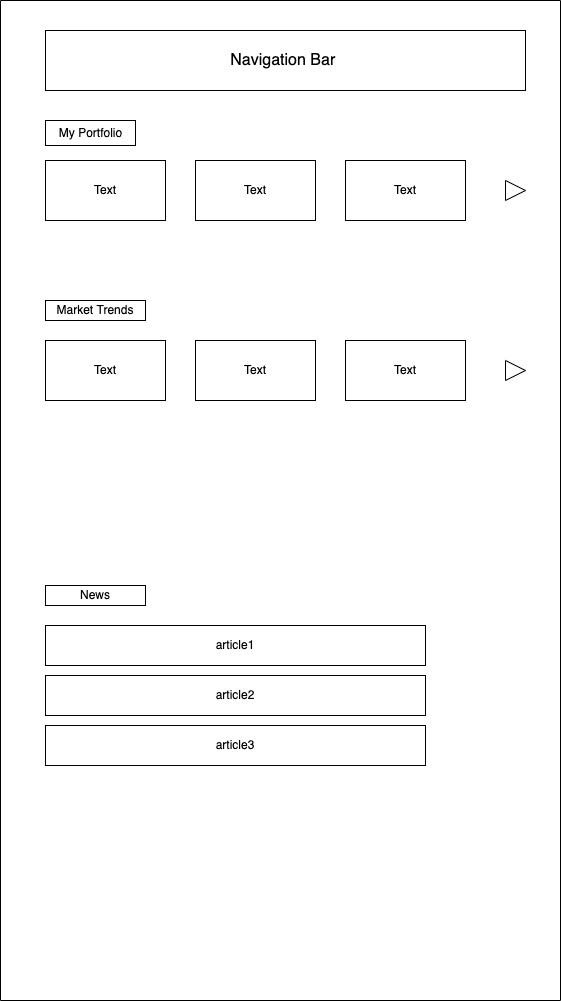

The diagram above was exported from draw.io. Its source (the exported page's mxGraphModel, read from the mxfile embedded in the PNG):
<mxGraphModel dx="1892" dy="1178" grid="1" gridSize="10" guides="1" tooltips="1" connect="1" arrows="1" fold="1" page="1" pageScale="1" pageWidth="850" pageHeight="1100" math="0" shadow="0">
  <root>
    <mxCell id="0" />
    <mxCell id="1" parent="0" />
    <mxCell id="2" value="" style="rounded=0;whiteSpace=wrap;html=1;rotation=90;" vertex="1" parent="1">
      <mxGeometry x="-75" y="270" width="1000" height="560" as="geometry" />
    </mxCell>
    <mxCell id="3" value="&lt;font size=&quot;3&quot;&gt;Navigation Bar&amp;nbsp;&lt;/font&gt;" style="rounded=0;whiteSpace=wrap;html=1;" vertex="1" parent="1">
      <mxGeometry x="190" y="80" width="480" height="60" as="geometry" />
    </mxCell>
    <mxCell id="4" value="" style="rounded=0;whiteSpace=wrap;html=1;" vertex="1" parent="1">
      <mxGeometry x="190" y="675" width="380" height="40" as="geometry" />
    </mxCell>
    <mxCell id="5" value="" style="rounded=0;whiteSpace=wrap;html=1;" vertex="1" parent="1">
      <mxGeometry x="190" y="635" width="100" height="20" as="geometry" />
    </mxCell>
    <mxCell id="6" value="News" style="text;html=1;strokeColor=none;fillColor=none;align=center;verticalAlign=middle;whiteSpace=wrap;rounded=0;" vertex="1" parent="1">
      <mxGeometry x="210" y="630" width="60" height="30" as="geometry" />
    </mxCell>
    <mxCell id="7" value="article1" style="text;html=1;strokeColor=none;fillColor=none;align=center;verticalAlign=middle;whiteSpace=wrap;rounded=0;" vertex="1" parent="1">
      <mxGeometry x="350" y="680" width="60" height="30" as="geometry" />
    </mxCell>
    <mxCell id="8" value="" style="rounded=0;whiteSpace=wrap;html=1;" vertex="1" parent="1">
      <mxGeometry x="190" y="725" width="380" height="40" as="geometry" />
    </mxCell>
    <mxCell id="9" value="" style="rounded=0;whiteSpace=wrap;html=1;" vertex="1" parent="1">
      <mxGeometry x="190" y="775" width="380" height="40" as="geometry" />
    </mxCell>
    <mxCell id="10" value="article2" style="text;html=1;strokeColor=none;fillColor=none;align=center;verticalAlign=middle;whiteSpace=wrap;rounded=0;" vertex="1" parent="1">
      <mxGeometry x="350" y="730" width="60" height="30" as="geometry" />
    </mxCell>
    <mxCell id="11" value="article3" style="text;html=1;strokeColor=none;fillColor=none;align=center;verticalAlign=middle;whiteSpace=wrap;rounded=0;" vertex="1" parent="1">
      <mxGeometry x="350" y="780" width="60" height="30" as="geometry" />
    </mxCell>
    <mxCell id="12" value="" style="rounded=0;whiteSpace=wrap;html=1;" vertex="1" parent="1">
      <mxGeometry x="190" y="350" width="100" height="20" as="geometry" />
    </mxCell>
    <mxCell id="13" value="Market Trends" style="text;html=1;strokeColor=none;fillColor=none;align=center;verticalAlign=middle;whiteSpace=wrap;rounded=0;" vertex="1" parent="1">
      <mxGeometry x="185" y="345" width="110" height="30" as="geometry" />
    </mxCell>
    <mxCell id="14" value="" style="rounded=0;whiteSpace=wrap;html=1;" vertex="1" parent="1">
      <mxGeometry x="190" y="390" width="120" height="60" as="geometry" />
    </mxCell>
    <mxCell id="15" value="" style="rounded=0;whiteSpace=wrap;html=1;" vertex="1" parent="1">
      <mxGeometry x="340" y="390" width="120" height="60" as="geometry" />
    </mxCell>
    <mxCell id="16" value="" style="rounded=0;whiteSpace=wrap;html=1;" vertex="1" parent="1">
      <mxGeometry x="490" y="390" width="120" height="60" as="geometry" />
    </mxCell>
    <mxCell id="17" value="" style="triangle;whiteSpace=wrap;html=1;" vertex="1" parent="1">
      <mxGeometry x="650" y="410" width="20" height="20" as="geometry" />
    </mxCell>
    <mxCell id="18" value="" style="rounded=0;whiteSpace=wrap;html=1;" vertex="1" parent="1">
      <mxGeometry x="190" y="170" width="90" height="25" as="geometry" />
    </mxCell>
    <mxCell id="19" value="My Portfolio" style="text;html=1;strokeColor=none;fillColor=none;align=center;verticalAlign=middle;whiteSpace=wrap;rounded=0;" vertex="1" parent="1">
      <mxGeometry x="178" y="169" width="115" height="27.5" as="geometry" />
    </mxCell>
    <mxCell id="20" value="" style="rounded=0;whiteSpace=wrap;html=1;" vertex="1" parent="1">
      <mxGeometry x="190" y="210" width="120" height="60" as="geometry" />
    </mxCell>
    <mxCell id="21" value="" style="rounded=0;whiteSpace=wrap;html=1;" vertex="1" parent="1">
      <mxGeometry x="340" y="210" width="120" height="60" as="geometry" />
    </mxCell>
    <mxCell id="22" value="" style="rounded=0;whiteSpace=wrap;html=1;" vertex="1" parent="1">
      <mxGeometry x="490" y="210" width="120" height="60" as="geometry" />
    </mxCell>
    <mxCell id="23" value="" style="triangle;whiteSpace=wrap;html=1;" vertex="1" parent="1">
      <mxGeometry x="650" y="230" width="20" height="20" as="geometry" />
    </mxCell>
    <mxCell id="24" value="Text" style="text;html=1;strokeColor=none;fillColor=none;align=center;verticalAlign=middle;whiteSpace=wrap;rounded=0;" vertex="1" parent="1">
      <mxGeometry x="220" y="225" width="60" height="30" as="geometry" />
    </mxCell>
    <mxCell id="25" value="Text" style="text;html=1;strokeColor=none;fillColor=none;align=center;verticalAlign=middle;whiteSpace=wrap;rounded=0;" vertex="1" parent="1">
      <mxGeometry x="370" y="225" width="60" height="30" as="geometry" />
    </mxCell>
    <mxCell id="26" value="Text" style="text;html=1;strokeColor=none;fillColor=none;align=center;verticalAlign=middle;whiteSpace=wrap;rounded=0;" vertex="1" parent="1">
      <mxGeometry x="520" y="225" width="60" height="30" as="geometry" />
    </mxCell>
    <mxCell id="27" value="Text" style="text;html=1;strokeColor=none;fillColor=none;align=center;verticalAlign=middle;whiteSpace=wrap;rounded=0;" vertex="1" parent="1">
      <mxGeometry x="220" y="405" width="60" height="30" as="geometry" />
    </mxCell>
    <mxCell id="28" value="Text" style="text;html=1;strokeColor=none;fillColor=none;align=center;verticalAlign=middle;whiteSpace=wrap;rounded=0;" vertex="1" parent="1">
      <mxGeometry x="370" y="405" width="60" height="30" as="geometry" />
    </mxCell>
    <mxCell id="29" value="Text" style="text;html=1;strokeColor=none;fillColor=none;align=center;verticalAlign=middle;whiteSpace=wrap;rounded=0;" vertex="1" parent="1">
      <mxGeometry x="520" y="405" width="60" height="30" as="geometry" />
    </mxCell>
  </root>
</mxGraphModel>